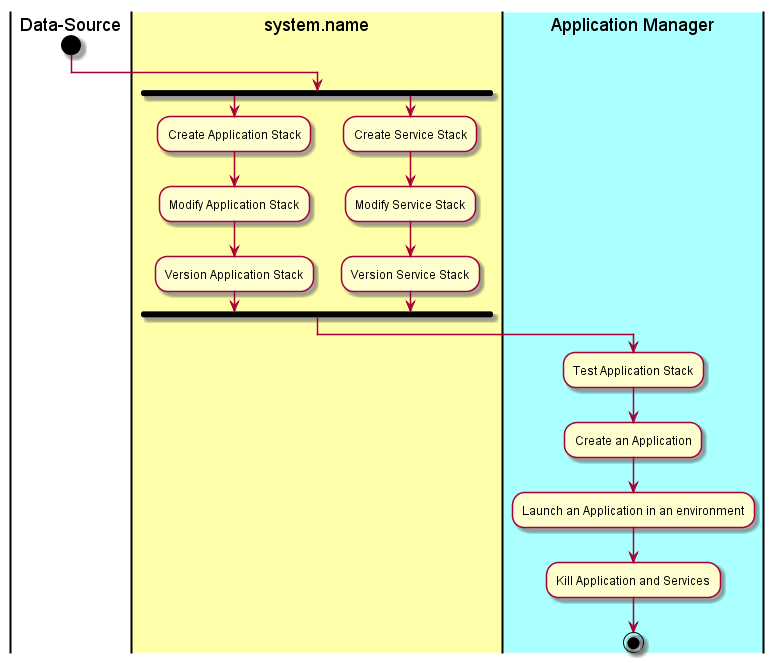

The diagram above was rendered by PlantUML. Its source (embedded in the PNG):
@startuml
|Data-Source|
start
|#ffffaa|system.name|
fork
:Create Application Stack;
:Modify Application Stack;
:Version Application Stack;
fork again
:Create Service Stack;
:Modify Service Stack;
:Version Service Stack;
fork end
|#aaffff|Application Manager|
:Test Application Stack;
:Create an Application;
:Launch an Application in an environment;
:Kill Application and Services;
stop
@enduml